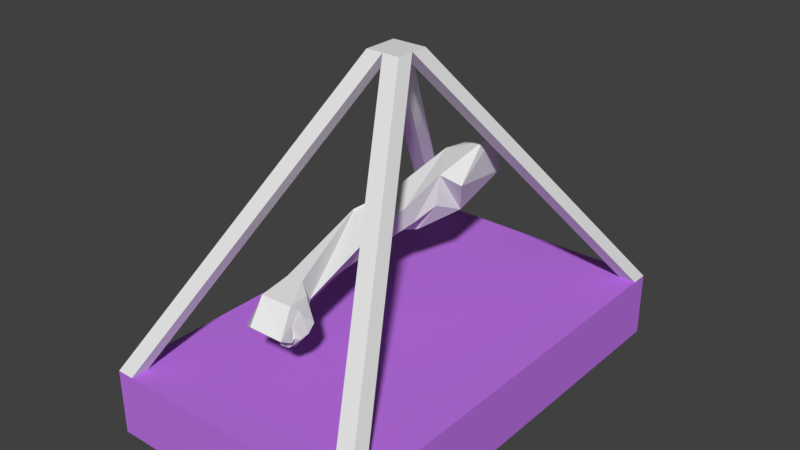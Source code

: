 # Source: joelouisfist.blend  (saved by Blender 2.78.0; exported with 4.5.12 LTS)
import bpy
from mathutils import Matrix  # noqa: F401  (used for matrix-valued properties, if any)

bpy.ops.wm.read_factory_settings(use_empty=True)
scene = bpy.context.scene
scene.name = 'Scene'

# ---- collections
col_collection_1 = bpy.data.collections.new('Collection 1'); scene.collection.children.link(col_collection_1)

# ---- materials (node trees are filled in below, after node groups)
mat_frame = bpy.data.materials.new('frame')
mat_frame.alpha_threshold = 0.0
mat_frame.use_transparent_shadow = False
mat_frame.roughness = 0.5
mat_concrete = bpy.data.materials.new('concrete')
mat_concrete.alpha_threshold = 0.0
mat_concrete.use_transparent_shadow = False
mat_concrete.diffuse_color = (0.5216, 0.1734, 0.8, 1.0)
mat_concrete.roughness = 0.5

# ---- material node trees

# ---- world
world_world = bpy.data.worlds.new('World'); scene.world = world_world
world_world.color = (0.05088, 0.05088, 0.05088)
world_world.use_sun_shadow = False
world_world.sun_shadow_jitter_overblur = 0.0
world_world.cycles.sampling_method = 'MANUAL'

# ---- meshes
me_cube_007 = bpy.data.meshes.new('Cube.007')
me_cube_007.from_pydata([(-7.206, -10.07, -2.64), (-7.206, -10.07, -0.403), (-7.206, 4.975, -2.64), (-7.206, 4.975, -0.403), (1.969, -10.07, -2.64), (1.969, -10.07, -0.403), (1.969, 4.975, -2.64), (1.969, 4.975, -0.403), (-7.206, 4.383, -2.64), (-7.206, 4.383, -0.403), (1.969, 4.383, -2.64), (1.969, 4.383, -0.403), (-7.206, -9.476, -2.64), (1.969, -9.476, -0.403), (-7.206, -9.476, -0.403), (1.969, -9.476, -2.64), (1.377, 4.975, -2.64), (1.377, 4.975, -0.403), (1.377, -10.07, -2.64), (1.377, -10.07, -0.403), (1.377, 4.383, -0.403), (1.377, 4.383, -2.64), (1.377, -9.476, -0.403), (1.377, -9.476, -2.64), (-6.614, 4.975, -2.64), (-6.614, -10.07, -0.403), (-6.614, 4.383, -2.64), (-6.614, -9.476, -2.64), (-6.614, 4.975, -0.403), (-6.614, -10.07, -2.64), (-6.614, 4.383, -0.403), (-6.614, -9.476, -0.403), (-3.269, -2.055, 8.655), (-2.676, -2.055, 8.655), (-2.084, -2.055, 8.655), (-2.084, -2.647, 8.655), (-2.084, -3.24, 8.655), (-3.269, -3.24, 8.655), (-3.269, -2.647, 8.655), (-2.676, -3.24, 8.655), (-2.676, -2.647, 8.655), (-1.505, -0.9418, 4.071), (-2.622, 0.3864, 2.492), (-1.784, 0.4689, 5.023), (-2.002, 1.769, 3.526), (-2.188, -0.03705, 2.728), (-1.85, 1.243, 5.035), (-2.98, -6.669, 2.021), (-2.523, -6.645, 2.281), (-3.178, -6.842, 2.902), (-2.692, -6.747, 2.865), (-3.302, -6.787, 2.557), (-3.318, -6.715, 2.272), (-3.947, -3.192, 3.376), (-4.134, -3.164, 2.297), (-2.894, -3.601, 2.97), (-3.926, -3.206, 3.312), (-4.109, -3.517, 2.024), (-3.326, -3.579, 2.038), (-2.69, 0.9558, 3.35), (-3.083, 0.307, 4.508), (-2.352, -1.095, 3.198), (-3.129, 0.982, 4.017), (-2.294, -0.9982, 4.233), (-3.074, -1.108, 2.146), (-2.799, -7.825, 1.483), (-1.967, -7.98, 1.713), (-2.913, -8.6, 2.148), (-1.963, -8.38, 1.95), (-3.331, -8.344, 1.873), (-3.4, -8.142, 1.694), (-2.95, -7.081, 1.916), (-2.278, -7.087, 2.036), (-2.738, -7.361, 1.436), (-2.195, -7.254, 1.726), (-3.113, -7.309, 1.597), (-3.334, -7.45, 1.704), (-3.397, -7.731, 1.946), (-2.874, -7.681, 1.822), (-3.397, -7.821, 2.346), (-2.686, -7.084, 1.833), (-3.11, -7.906, 2.798), (-2.171, -7.748, 2.696), (-2.71, -6.951, 1.866), (-2.385, -6.806, 2.1), (-2.319, -6.96, 2.637), (-2.619, -7.748, 1.789), (-2.159, -7.789, 1.88), (-2.044, -7.848, 2.226), (-2.728, -7.593, 1.843), (-2.116, -7.514, 2.492), (-2.371, -6.822, 1.976), (-2.198, -7.018, 2.416), (-2.598, -7.856, 1.812), (-2.216, -7.951, 1.876), (-2.006, -7.831, 2.116), (-2.694, -7.568, 1.852), (-2.772, -7.288, 1.562), (-2.054, -7.461, 2.361), (-2.434, -7.16, 1.819), (-2.185, -6.919, 1.842), (-1.957, -7.077, 1.943), (-2.408, -7.773, 1.981), (-2.168, -7.897, 1.795), (-1.896, -7.698, 1.706), (-2.46, -7.483, 1.996), (-1.889, -7.379, 1.764), (-2.646, -7.178, 1.375), (-2.373, -7.218, 1.332), (-2.732, -7.78, 1.506), (-2.585, -7.786, 1.285), (-2.357, -7.715, 1.261), (-2.861, -7.534, 1.527), (-2.698, -7.45, 1.161), (-2.337, -7.435, 1.215), (-3.673, -1.814, 3.513), (-2.597, -2.346, 3.499), (-3.633, -1.53, 2.092), (-3.486, -1.521, 2.653), (-3.553, -1.874, 3.622), (-2.652, -1.847, 2.797)], [], [(8, 9, 3, 2), (16, 17, 7, 6), (15, 13, 5, 4), (29, 25, 1, 0), (23, 15, 4, 18), (17, 20, 40, 33), (3, 9, 38, 32), (16, 6, 10, 21), (6, 7, 11, 10), (12, 14, 9, 8), (0, 1, 14, 12), (30, 9, 14, 31), (21, 10, 15, 23), (10, 11, 13, 15), (26, 21, 23, 27), (11, 20, 22, 13), (24, 16, 21, 26), (19, 5, 36, 39), (20, 11, 35, 40), (27, 23, 18, 29), (4, 5, 19, 18), (24, 28, 17, 16), (2, 3, 28, 24), (12, 27, 29, 0), (2, 24, 26, 8), (8, 26, 27, 12), (20, 30, 31, 22), (17, 28, 30, 20), (22, 31, 25, 19), (18, 19, 25, 29), (40, 38, 37, 39), (33, 32, 38, 40), (34, 33, 40, 35), (35, 40, 39, 36), (13, 22, 40, 35), (22, 19, 39, 40), (28, 3, 32, 33), (1, 25, 39, 37), (7, 17, 33, 34), (30, 28, 33, 40), (9, 30, 40, 38), (25, 31, 40, 39), (31, 14, 38, 40), (14, 1, 37, 38), (11, 7, 34, 35), (5, 13, 35, 36), (56, 50, 48, 55), (54, 51, 49, 53), (77, 70, 69, 79), (78, 65, 70, 77), (58, 47, 52, 57), (57, 52, 51, 54), (55, 48, 47, 58), (53, 49, 50, 56), (115, 53, 56, 119), (116, 55, 58, 120), (117, 57, 54, 118), (120, 58, 57, 117), (118, 54, 53, 115), (119, 56, 55, 116), (43, 60, 63, 41), (44, 59, 62, 46), (45, 61, 64, 42), (42, 64, 59, 44), (41, 63, 45), (46, 62, 60, 43), (70, 76, 75, 69), (65, 71, 76, 70), (68, 88, 90, 82), (79, 69, 67, 81), (65, 86, 87, 66), (81, 67, 68, 82), (71, 73, 75, 76), (72, 74, 73, 71), (66, 72, 71, 65), (69, 75, 73, 67), (68, 74, 72, 66), (67, 73, 74, 68), (49, 81, 82, 50), (50, 85, 84, 48), (51, 79, 81, 49), (82, 90, 85, 50), (47, 78, 77, 52), (52, 77, 79, 51), (86, 93, 94, 87), (83, 80, 96, 89), (90, 98, 92, 85), (85, 92, 91, 84), (47, 83, 89, 78), (78, 89, 86, 65), (66, 87, 88, 68), (48, 84, 83, 47), (98, 106, 101, 92), (92, 101, 100, 91), (94, 103, 104, 95), (96, 105, 102, 93), (84, 91, 80, 83), (88, 95, 98, 90), (89, 96, 93, 86), (87, 94, 95, 88), (105, 112, 109, 102), (104, 111, 114, 106), (100, 107, 97, 99), (102, 109, 110, 103), (80, 99, 105, 96), (93, 102, 103, 94), (91, 100, 99, 80), (95, 104, 106, 98), (113, 110, 109, 112), (114, 111, 110, 113), (108, 114, 113, 107), (107, 113, 112, 97), (103, 110, 111, 104), (101, 108, 107, 100), (106, 114, 108, 101), (99, 97, 112, 105), (45, 63, 61), (60, 119, 116, 63), (59, 118, 115, 62), (61, 120, 117, 64), (64, 117, 118, 59), (63, 116, 120, 61), (62, 115, 119, 60), (41, 45, 44, 46), (46, 43, 41), (44, 45, 42)])
me_cube_007.polygons.foreach_set('material_index', [1, 1, 1, 1, 1, 0, 0, 1, 1, 1, 1, 1, 1, 1, 1, 1, 1, 0, 0, 1, 1, 1, 1, 1, 1, 1, 1, 1, 1, 1, 0, 0, 0, 0, 0, 0, 0, 0, 0, 0, 0, 0, 0, 0, 0, 0, 0, 0, 0, 0, 0, 0, 0, 0, 0, 0, 0, 0, 0, 0, 0, 0, 0, 0, 0, 0, 0, 0, 0, 0, 0, 0, 0, 0, 0, 0, 0, 0, 0, 0, 0, 0, 0, 0, 0, 0, 0, 0, 0, 0, 0, 0, 0, 0, 0, 0, 0, 0, 0, 0, 0, 0, 0, 0, 0, 0, 0, 0, 0, 0, 0, 0, 0, 0, 0, 0, 0, 0, 0, 0, 0, 0, 0, 0, 0, 0])
_uv = me_cube_007.uv_layers.new(name='UVMap')
_uv.uv.foreach_set('vector', [0.7699, 0.5424, 0.8535, 0.5424, 0.8535, 0.5647, 0.7699, 0.5647, 0.5077, 0.5869, 0.4265, 0.5868, 0.4265, 0.5645, 0.5077, 0.5645, 0.6863, 0.5447, 0.7699, 0.5449, 0.7699, 0.5672, 0.6863, 0.5671, 0.4265, 0.5873, 0.3432, 0.5868, 0.3432, 0.5645, 0.4265, 0.565, 0.321, 0.5451, 0.3432, 0.5451, 0.3432, 0.5675, 0.321, 0.5675, 0.9304, 0.4303, 0.9475, 0.4443, 0.9475, 0.8858, 0.9304, 0.8717, 0.6575, 0.5645, 0.6753, 0.5776, 0.6753, 1.0, 0.6575, 0.9869, 0.321, 2.597e-05, 0.3432, 2.777e-05, 0.3432, 0.02238, 0.321, 0.02237, 0.6863, 0.0, 0.7699, 0.00016, 0.7699, 0.02249, 0.6863, 0.02233, 0.7699, 0.02224, 0.8535, 0.02227, 0.8535, 0.5424, 0.7699, 0.5424, 0.7699, 0.0, 0.8535, 2.748e-05, 0.8535, 0.02227, 0.7699, 0.02224, 0.3653, 0.5423, 0.3432, 0.5424, 0.3432, 0.02316, 0.3653, 0.0231, 0.321, 0.02237, 0.3432, 0.02238, 0.3432, 0.5451, 0.321, 0.5451, 0.6863, 0.02233, 0.7699, 0.02249, 0.7699, 0.5449, 0.6863, 0.5447, 0.02216, 0.02235, 0.321, 0.02237, 0.321, 0.5451, 0.02216, 0.5451, 0.6863, 0.5413, 0.6641, 0.5414, 0.6641, 0.0222, 0.6863, 0.02213, 0.02216, 1.799e-06, 0.321, 2.597e-05, 0.321, 0.02237, 0.02216, 0.02235, 0.8944, 0.01058, 0.9139, 0.0, 0.9139, 0.3584, 0.8944, 0.369, 0.895, 0.8211, 0.8743, 0.8291, 0.8743, 0.4382, 0.895, 0.4303, 0.02216, 0.5451, 0.321, 0.5451, 0.321, 0.5675, 0.02216, 0.5674, 0.4265, 0.9104, 0.3432, 0.91, 0.3432, 0.8877, 0.4265, 0.8881, 0.5077, 0.8883, 0.4265, 0.8882, 0.4265, 0.5868, 0.5077, 0.5869, 0.5077, 0.9106, 0.4265, 0.9106, 0.4265, 0.8882, 0.5077, 0.8883, 7.135e-08, 0.5451, 0.02216, 0.5451, 0.02216, 0.5674, 0.0, 0.5674, 1.07e-07, 0.0, 0.02216, 1.799e-06, 0.02216, 0.02235, 8.918e-08, 0.02235, 8.918e-08, 0.02235, 0.02216, 0.02235, 0.02216, 0.5451, 7.135e-08, 0.5451, 0.6641, 0.5414, 0.3653, 0.5423, 0.3653, 0.0231, 0.6641, 0.0222, 0.6641, 0.5636, 0.3653, 0.5645, 0.3653, 0.5423, 0.6641, 0.5414, 0.6641, 0.0222, 0.3653, 0.0231, 0.3653, 0.000899, 0.6641, 0.0, 0.4265, 0.8881, 0.3432, 0.8877, 0.3432, 0.5868, 0.4265, 0.5873, 0.243, 0.6921, 0.243, 0.6698, 0.265, 0.6698, 0.265, 0.6922, 0.04402, 0.6582, 0.04402, 0.6805, 0.02201, 0.6804, 0.02201, 0.6581, 8.918e-09, 0.6804, 0.0, 0.6581, 0.02201, 0.6582, 0.02201, 0.6805, 0.06604, 0.6582, 0.06604, 0.6805, 0.04402, 0.6804, 0.04402, 0.6581, 0.8535, 0.0, 0.8742, 0.008103, 0.8742, 0.4303, 0.8535, 0.4222, 0.9475, 0.4431, 0.9655, 0.4303, 0.9655, 0.8489, 0.9475, 0.8618, 0.08976, 0.5783, 0.1091, 0.5675, 0.1091, 0.8742, 0.08976, 0.8851, 0.7482, 0.5672, 0.7686, 0.5758, 0.7686, 0.9173, 0.7482, 0.9088, 0.08976, 0.887, 0.0705, 0.8759, 0.0705, 0.5675, 0.08976, 0.5785, 0.9828, 0.4444, 1.0, 0.4303, 1.0, 0.8601, 0.9828, 0.8742, 0.8742, 0.0, 0.8944, 0.009049, 0.8944, 0.4089, 0.8742, 0.3998, 0.8256, 0.5647, 0.8433, 0.5781, 0.8433, 0.9957, 0.8256, 0.9823, 0.8535, 0.4382, 0.8743, 0.4303, 0.8743, 0.8507, 0.8535, 0.8586, 0.9655, 0.4441, 0.9828, 0.4303, 0.9828, 0.8661, 0.9655, 0.8799, 0.9127, 0.4436, 0.9304, 0.4303, 0.9304, 0.8656, 0.9127, 0.8789, 0.9127, 0.8804, 0.895, 0.867, 0.895, 0.4303, 0.9127, 0.4437, 0.5832, 0.6954, 0.652, 0.571, 0.6575, 0.5733, 0.6238, 0.6862, 0.5311, 0.692, 0.5694, 0.5645, 0.5824, 0.5658, 0.5705, 0.7006, 0.2745, 0.6127, 0.2775, 0.6306, 0.2686, 0.6348, 0.2594, 0.6101, 0.1226, 0.6578, 0.1091, 0.6615, 0.1126, 0.6386, 0.1254, 0.6379, 0.7992, 0.7705, 0.8256, 0.8847, 0.8131, 0.888, 0.7699, 0.7716, 0.524, 0.6769, 0.5585, 0.5647, 0.5694, 0.5645, 0.5311, 0.692, 0.7145, 0.6872, 0.7203, 0.569, 0.7289, 0.5672, 0.7482, 0.6825, 0.5824, 0.6961, 0.6348, 0.5645, 0.652, 0.571, 0.5832, 0.6954, 0.5834, 0.7493, 0.5824, 0.6961, 0.5832, 0.6954, 0.5882, 0.7484, 0.7038, 0.7367, 0.7145, 0.6872, 0.7482, 0.6825, 0.7329, 0.7507, 0.5098, 0.7519, 0.524, 0.6769, 0.5311, 0.692, 0.53, 0.7574, 0.8162, 0.7028, 0.7992, 0.7705, 0.7699, 0.7716, 0.7788, 0.6951, 0.53, 0.7574, 0.5311, 0.692, 0.5705, 0.7006, 0.564, 0.7532, 0.5882, 0.7484, 0.5832, 0.6954, 0.6238, 0.6862, 0.6265, 0.7368, 0.6381, 0.8527, 0.5912, 0.8359, 0.6289, 0.7917, 0.6575, 0.7983, 0.2775, 0.5963, 0.2832, 0.5675, 0.3126, 0.5703, 0.3126, 0.6328, 0.8256, 0.633, 0.8239, 0.6734, 0.7977, 0.6768, 0.8078, 0.6189, 0.5077, 0.8291, 0.5078, 0.7698, 0.5344, 0.8568, 0.5336, 0.8905, 0.3126, 0.5748, 0.3417, 0.5675, 0.3417, 0.6275, 0.6305, 0.8809, 0.585, 0.8583, 0.5912, 0.8359, 0.6381, 0.8527, 0.1796, 0.5675, 0.2039, 0.5766, 0.2069, 0.5861, 0.1716, 0.568, 0.3075, 0.6563, 0.2775, 0.6543, 0.2904, 0.6381, 0.3157, 0.6328, 0.1572, 0.6352, 0.1487, 0.6142, 0.1455, 0.5982, 0.1572, 0.5979, 0.2594, 0.6101, 0.2686, 0.6348, 0.2561, 0.6384, 0.243, 0.6057, 0.1091, 0.6615, 0.1214, 0.6676, 0.1254, 0.6847, 0.118, 0.6924, 0.243, 0.6073, 0.243, 0.637, 0.2069, 0.638, 0.2077, 0.6101, 0.3417, 0.6436, 0.3207, 0.6481, 0.3293, 0.6353, 0.3332, 0.6275, 0.3417, 0.6694, 0.3286, 0.6703, 0.3207, 0.6481, 0.3417, 0.6436, 0.3157, 0.6872, 0.28, 0.6797, 0.2775, 0.6543, 0.3075, 0.6563, 0.1716, 0.568, 0.2069, 0.5861, 0.2014, 0.5993, 0.1583, 0.5806, 0.1572, 0.6174, 0.2001, 0.62, 0.2069, 0.6184, 0.1717, 0.6213, 0.1583, 0.5806, 0.2014, 0.5993, 0.2001, 0.62, 0.1572, 0.6174, 0.2362, 0.5675, 0.243, 0.6073, 0.2077, 0.6101, 0.2178, 0.5684, 0.1328, 0.5675, 0.1332, 0.5801, 0.1159, 0.5916, 0.1157, 0.5822, 0.2667, 0.5709, 0.2594, 0.6101, 0.243, 0.6057, 0.2541, 0.5675, 0.1572, 0.5979, 0.1455, 0.5982, 0.1332, 0.5801, 0.1328, 0.5675, 0.1572, 0.66, 0.1936, 0.649, 0.1991, 0.6681, 0.1613, 0.6723, 0.2775, 0.5725, 0.2745, 0.6127, 0.2594, 0.6101, 0.2667, 0.5709, 0.2052, 0.6388, 0.2014, 0.6377, 0.1991, 0.623, 0.2052, 0.6213, 0.1657, 0.6479, 0.1704, 0.6461, 0.1882, 0.6431, 0.1894, 0.6442, 0.1455, 0.5982, 0.1409, 0.6008, 0.1296, 0.5881, 0.1332, 0.5801, 0.1332, 0.5801, 0.1296, 0.5881, 0.1134, 0.5956, 0.1159, 0.5916, 0.1572, 0.66, 0.1657, 0.6479, 0.1894, 0.6442, 0.1936, 0.649, 0.1226, 0.6578, 0.1244, 0.6632, 0.1214, 0.6676, 0.1091, 0.6615, 0.14, 0.6323, 0.1386, 0.6224, 0.1487, 0.6142, 0.1572, 0.6352, 0.2252, 0.6607, 0.2347, 0.6607, 0.2364, 0.6763, 0.2241, 0.6805, 0.1409, 0.6008, 0.1241, 0.6164, 0.1198, 0.6038, 0.1296, 0.5881, 0.2241, 0.6805, 0.2069, 0.6703, 0.2129, 0.6638, 0.2219, 0.6649, 0.133, 0.6639, 0.1365, 0.6629, 0.1462, 0.6671, 0.1321, 0.6753, 0.1882, 0.6431, 0.1835, 0.6351, 0.1939, 0.6312, 0.1982, 0.6375, 0.2347, 0.6607, 0.2389, 0.6628, 0.2389, 0.6769, 0.2364, 0.6763, 0.1487, 0.6142, 0.1455, 0.617, 0.1409, 0.6008, 0.1455, 0.5982, 0.343, 0.5684, 0.3431, 0.5675, 0.3431, 0.5786, 0.3417, 0.5746, 0.1524, 0.651, 0.1462, 0.651, 0.1516, 0.6421, 0.1509, 0.6379, 0.2556, 0.6698, 0.2575, 0.6519, 0.2661, 0.6503, 0.2661, 0.6683, 0.1318, 0.6258, 0.1216, 0.6379, 0.1125, 0.6325, 0.1241, 0.6164, 0.2129, 0.6638, 0.217, 0.638, 0.2241, 0.6404, 0.2191, 0.6562, 0.1254, 0.6607, 0.1298, 0.6396, 0.1395, 0.6379, 0.1365, 0.6629, 0.1704, 0.6461, 0.1714, 0.6363, 0.1835, 0.6351, 0.1882, 0.6431, 0.1982, 0.6375, 0.1939, 0.6312, 0.1967, 0.6213, 0.1991, 0.6228, 0.1586, 0.6363, 0.1609, 0.6287, 0.1714, 0.6363, 0.1704, 0.6461, 0.1455, 0.617, 0.1318, 0.6258, 0.1241, 0.6164, 0.1409, 0.6008, 0.2527, 0.6384, 0.2651, 0.642, 0.2661, 0.6503, 0.2575, 0.6519, 0.2375, 0.6468, 0.2375, 0.6574, 0.2292, 0.6607, 0.2241, 0.6483, 0.2355, 0.6388, 0.2375, 0.6468, 0.2241, 0.6483, 0.2252, 0.638, 0.2431, 0.6473, 0.2527, 0.6384, 0.2575, 0.6519, 0.2482, 0.654, 0.1365, 0.6629, 0.1395, 0.6379, 0.1462, 0.6432, 0.1462, 0.6671, 0.2069, 0.6703, 0.2074, 0.642, 0.217, 0.638, 0.2129, 0.6638, 0.1241, 0.6164, 0.1125, 0.6325, 0.1091, 0.6237, 0.1198, 0.6038, 0.243, 0.6641, 0.2482, 0.654, 0.2575, 0.6519, 0.2556, 0.6698, 0.7482, 0.8166, 0.6863, 0.791, 0.7236, 0.7807, 0.5912, 0.8359, 0.5882, 0.7484, 0.6265, 0.7368, 0.6289, 0.7917, 0.5344, 0.8568, 0.53, 0.7574, 0.564, 0.7532, 0.559, 0.8617, 0.8239, 0.6734, 0.8162, 0.7028, 0.7788, 0.6951, 0.7977, 0.6768, 0.5078, 0.7698, 0.5098, 0.7519, 0.53, 0.7574, 0.5344, 0.8568, 0.6863, 0.791, 0.7038, 0.7367, 0.7329, 0.7507, 0.7236, 0.7807, 0.559, 0.8617, 0.564, 0.7532, 0.5683, 0.7523, 0.5824, 0.8412, 0.01175, 0.5675, 0.0705, 0.5799, 0.0705, 0.6539, 0.01111, 0.6581, 0.01111, 0.6581, 0.0, 0.6311, 0.01175, 0.5675, 0.8242, 0.5647, 0.8256, 0.633, 0.8078, 0.6189])
me_cube_007.materials.append(mat_frame)
me_cube_007.materials.append(mat_concrete)
me_cube_007.use_remesh_preserve_volume = False
me_cube_007.use_remesh_preserve_attributes = False
me_cube_007.use_mirror_vertex_groups = False
me_cube_007.update()

# ---- objects
ob_fist = bpy.data.objects.new('fist', me_cube_007)

# ---- transforms, parenting, visibility, modifiers, constraints
ob_fist.location = (0.452, 0.447, 0.4492)
ob_fist.scale = (0.1688, 0.1688, 0.1688)
ob_fist.lock_rotations_4d = False
ob_fist.empty_display_type = 'ARROWS'
ob_fist.lineart.crease_threshold = 0.0

# ---- collection membership
col_collection_1.objects.link(ob_fist)

# ---- scene / render settings (as saved in the file)
scene.frame_start = 1; scene.frame_end = 250; scene.frame_set(1)
scene.render.engine = 'BLENDER_EEVEE_NEXT'
scene.render.resolution_percentage = 50
scene.render.dither_intensity = 0.0
scene.cycles.use_denoising = False
scene.cycles.samples = 128
scene.cycles.sampling_pattern = 'TABULATED_SOBOL'
scene.cycles.light_sampling_threshold = 0.0
scene.cycles.use_adaptive_sampling = False
scene.cycles.use_light_tree = False
scene.cycles.blur_glossy = 0.0
scene.cycles.sample_clamp_indirect = 0.0
scene.view_settings.view_transform = 'Standard'
bpy.context.view_layer.update()

# ---- added for rendering (the .blend has no active camera and no usable light): camera, sun
cam_auto = bpy.data.cameras.new('AutoCamera')
cam_auto.lens = 50.0
cam_auto.sensor_width = 36.0
cam_auto.clip_end = 1000.0
ob_auto_camera = bpy.data.objects.new('AutoCamera', cam_auto)
scene.collection.objects.link(ob_auto_camera)
ob_auto_camera.location = (3.27855, -3.905, 3.5716)
ob_auto_camera.rotation_euler = (1.09748, -7.21219e-08, 0.694738)
scene.camera = ob_auto_camera
light_auto_sun = bpy.data.lights.new('AutoSun', 'SUN')
light_auto_sun.energy = 3.0
light_auto_sun.angle = 0.0523599
ob_auto_sun = bpy.data.objects.new('AutoSun', light_auto_sun)
scene.collection.objects.link(ob_auto_sun)
ob_auto_sun.rotation_euler = (0.872665, 0.174533, 0.523599)
bpy.context.view_layer.update()
